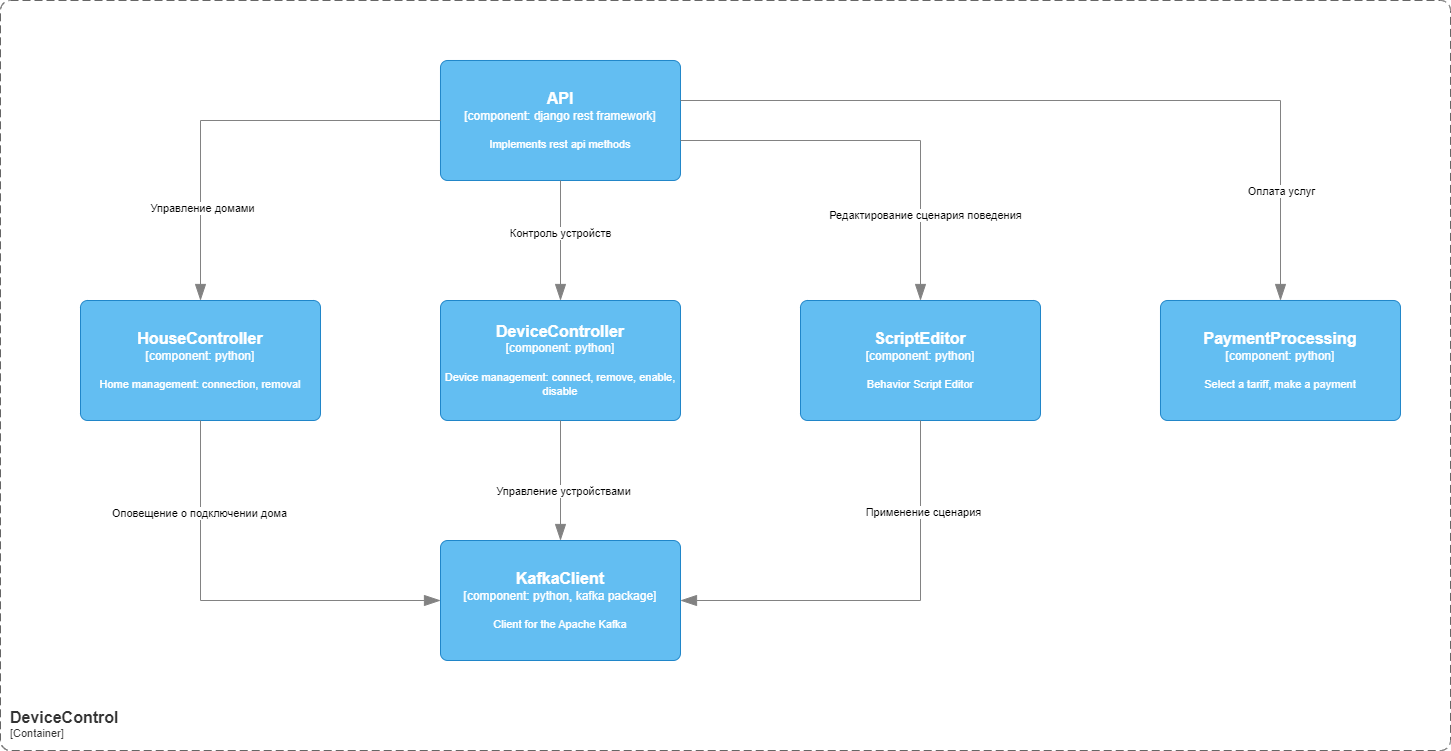

The diagram above was exported from draw.io. Its source (the exported page's mxGraphModel, read from the mxfile embedded in the PNG):
<mxGraphModel dx="2074" dy="836" grid="1" gridSize="10" guides="1" tooltips="1" connect="1" arrows="1" fold="1" page="1" pageScale="1" pageWidth="827" pageHeight="1169" math="0" shadow="0">
  <root>
    <mxCell id="0" />
    <mxCell id="1" parent="0" />
    <object placeholders="1" c4Name="DeviceControl" c4Type="ContainerScopeBoundary" c4Application="Container" label="&lt;font style=&quot;font-size: 16px&quot;&gt;&lt;b&gt;&lt;div style=&quot;text-align: left&quot;&gt;%c4Name%&lt;/div&gt;&lt;/b&gt;&lt;/font&gt;&lt;div style=&quot;text-align: left&quot;&gt;[%c4Application%]&lt;/div&gt;" id="Os_Q7tYxd9J8LXMyd1MX-1">
      <mxCell style="rounded=1;fontSize=11;whiteSpace=wrap;html=1;dashed=1;arcSize=20;fillColor=none;strokeColor=#666666;fontColor=#333333;labelBackgroundColor=none;align=left;verticalAlign=bottom;labelBorderColor=none;spacingTop=0;spacing=10;dashPattern=8 4;metaEdit=1;rotatable=0;perimeter=rectanglePerimeter;noLabel=0;labelPadding=0;allowArrows=0;connectable=0;expand=0;recursiveResize=0;editable=1;pointerEvents=0;absoluteArcSize=1;points=[[0.25,0,0],[0.5,0,0],[0.75,0,0],[1,0.25,0],[1,0.5,0],[1,0.75,0],[0.75,1,0],[0.5,1,0],[0.25,1,0],[0,0.75,0],[0,0.5,0],[0,0.25,0]];" vertex="1" parent="1">
        <mxGeometry x="40" y="60" width="1450" height="750" as="geometry" />
      </mxCell>
    </object>
    <object placeholders="1" c4Name="API" c4Type="component" c4Technology="django rest framework" c4Description="Implements rest api methods" label="&lt;font style=&quot;font-size: 16px&quot;&gt;&lt;b&gt;%c4Name%&lt;/b&gt;&lt;/font&gt;&lt;div&gt;[%c4Type%: %c4Technology%]&lt;/div&gt;&lt;br&gt;&lt;div&gt;&lt;font style=&quot;font-size: 11px&quot;&gt;%c4Description%&lt;/font&gt;&lt;/div&gt;" id="Ip0cWetwxSr5hrypRrTk-1">
      <mxCell style="rounded=1;whiteSpace=wrap;html=1;labelBackgroundColor=none;fillColor=#63BEF2;fontColor=#ffffff;align=center;arcSize=6;strokeColor=#2086C9;metaEdit=1;resizable=0;points=[[0.25,0,0],[0.5,0,0],[0.75,0,0],[1,0.25,0],[1,0.5,0],[1,0.75,0],[0.75,1,0],[0.5,1,0],[0.25,1,0],[0,0.75,0],[0,0.5,0],[0,0.25,0]];" vertex="1" parent="1">
        <mxGeometry x="480" y="120" width="240" height="120" as="geometry" />
      </mxCell>
    </object>
    <object placeholders="1" c4Name="KafkaClient" c4Type="component" c4Technology="python, kafka package" c4Description="Client for the Apache Kafka" label="&lt;font style=&quot;font-size: 16px&quot;&gt;&lt;b&gt;%c4Name%&lt;/b&gt;&lt;/font&gt;&lt;div&gt;[%c4Type%: %c4Technology%]&lt;/div&gt;&lt;br&gt;&lt;div&gt;&lt;font style=&quot;font-size: 11px&quot;&gt;%c4Description%&lt;/font&gt;&lt;/div&gt;" id="Ip0cWetwxSr5hrypRrTk-2">
      <mxCell style="rounded=1;whiteSpace=wrap;html=1;labelBackgroundColor=none;fillColor=#63BEF2;fontColor=#ffffff;align=center;arcSize=6;strokeColor=#2086C9;metaEdit=1;resizable=0;points=[[0.25,0,0],[0.5,0,0],[0.75,0,0],[1,0.25,0],[1,0.5,0],[1,0.75,0],[0.75,1,0],[0.5,1,0],[0.25,1,0],[0,0.75,0],[0,0.5,0],[0,0.25,0]];" vertex="1" parent="1">
        <mxGeometry x="480" y="600" width="240" height="120" as="geometry" />
      </mxCell>
    </object>
    <object placeholders="1" c4Name="DeviceController" c4Type="component" c4Technology="python" c4Description="Device management: connect, remove, enable, disable" label="&lt;font style=&quot;font-size: 16px&quot;&gt;&lt;b&gt;%c4Name%&lt;/b&gt;&lt;/font&gt;&lt;div&gt;[%c4Type%: %c4Technology%]&lt;/div&gt;&lt;br&gt;&lt;div&gt;&lt;font style=&quot;font-size: 11px&quot;&gt;%c4Description%&lt;/font&gt;&lt;/div&gt;" id="Ip0cWetwxSr5hrypRrTk-3">
      <mxCell style="rounded=1;whiteSpace=wrap;html=1;labelBackgroundColor=none;fillColor=#63BEF2;fontColor=#ffffff;align=center;arcSize=6;strokeColor=#2086C9;metaEdit=1;resizable=0;points=[[0.25,0,0],[0.5,0,0],[0.75,0,0],[1,0.25,0],[1,0.5,0],[1,0.75,0],[0.75,1,0],[0.5,1,0],[0.25,1,0],[0,0.75,0],[0,0.5,0],[0,0.25,0]];" vertex="1" parent="1">
        <mxGeometry x="480" y="360" width="240" height="120" as="geometry" />
      </mxCell>
    </object>
    <object placeholders="1" c4Type="Relationship" id="Ip0cWetwxSr5hrypRrTk-5">
      <mxCell style="endArrow=blockThin;html=1;fontSize=10;fontColor=#404040;strokeWidth=1;endFill=1;strokeColor=#828282;elbow=vertical;metaEdit=1;endSize=14;startSize=14;jumpStyle=arc;jumpSize=16;rounded=0;edgeStyle=orthogonalEdgeStyle;" edge="1" parent="1" source="Ip0cWetwxSr5hrypRrTk-1" target="Ip0cWetwxSr5hrypRrTk-3">
        <mxGeometry width="240" relative="1" as="geometry">
          <mxPoint x="160" y="330" as="sourcePoint" />
          <mxPoint x="400" y="330" as="targetPoint" />
        </mxGeometry>
      </mxCell>
    </object>
    <mxCell id="wqQIyWTTgHiU1X5mi7-a-1" value="Контроль устройств" style="edgeLabel;html=1;align=center;verticalAlign=middle;resizable=0;points=[];" vertex="1" connectable="0" parent="Ip0cWetwxSr5hrypRrTk-5">
      <mxGeometry x="-0.1333" y="-1" relative="1" as="geometry">
        <mxPoint as="offset" />
      </mxGeometry>
    </mxCell>
    <object placeholders="1" c4Type="Relationship" id="Ip0cWetwxSr5hrypRrTk-6">
      <mxCell style="endArrow=blockThin;html=1;fontSize=10;fontColor=#404040;strokeWidth=1;endFill=1;strokeColor=#828282;elbow=vertical;metaEdit=1;endSize=14;startSize=14;jumpStyle=arc;jumpSize=16;rounded=0;edgeStyle=orthogonalEdgeStyle;" edge="1" parent="1" source="Ip0cWetwxSr5hrypRrTk-3" target="Ip0cWetwxSr5hrypRrTk-2">
        <mxGeometry width="240" relative="1" as="geometry">
          <mxPoint x="440" y="240" as="sourcePoint" />
          <mxPoint x="250" y="380" as="targetPoint" />
        </mxGeometry>
      </mxCell>
    </object>
    <mxCell id="wqQIyWTTgHiU1X5mi7-a-3" value="Управление устройствами" style="edgeLabel;html=1;align=center;verticalAlign=middle;resizable=0;points=[];" vertex="1" connectable="0" parent="Ip0cWetwxSr5hrypRrTk-6">
      <mxGeometry x="0.1667" y="2" relative="1" as="geometry">
        <mxPoint as="offset" />
      </mxGeometry>
    </mxCell>
    <object placeholders="1" c4Name="ScriptEditor" c4Type="component" c4Technology="python" c4Description="Behavior Script Editor" label="&lt;font style=&quot;font-size: 16px&quot;&gt;&lt;b&gt;%c4Name%&lt;/b&gt;&lt;/font&gt;&lt;div&gt;[%c4Type%: %c4Technology%]&lt;/div&gt;&lt;br&gt;&lt;div&gt;&lt;font style=&quot;font-size: 11px&quot;&gt;%c4Description%&lt;/font&gt;&lt;/div&gt;" id="Ip0cWetwxSr5hrypRrTk-7">
      <mxCell style="rounded=1;whiteSpace=wrap;html=1;labelBackgroundColor=none;fillColor=#63BEF2;fontColor=#ffffff;align=center;arcSize=6;strokeColor=#2086C9;metaEdit=1;resizable=0;points=[[0.25,0,0],[0.5,0,0],[0.75,0,0],[1,0.25,0],[1,0.5,0],[1,0.75,0],[0.75,1,0],[0.5,1,0],[0.25,1,0],[0,0.75,0],[0,0.5,0],[0,0.25,0]];" vertex="1" parent="1">
        <mxGeometry x="840" y="360" width="240" height="120" as="geometry" />
      </mxCell>
    </object>
    <object placeholders="1" c4Name="HouseController" c4Type="component" c4Technology="python" c4Description="Home management: connection, removal" label="&lt;font style=&quot;font-size: 16px&quot;&gt;&lt;b&gt;%c4Name%&lt;/b&gt;&lt;/font&gt;&lt;div&gt;[%c4Type%: %c4Technology%]&lt;/div&gt;&lt;br&gt;&lt;div&gt;&lt;font style=&quot;font-size: 11px&quot;&gt;%c4Description%&lt;/font&gt;&lt;/div&gt;" id="Ip0cWetwxSr5hrypRrTk-8">
      <mxCell style="rounded=1;whiteSpace=wrap;html=1;labelBackgroundColor=none;fillColor=#63BEF2;fontColor=#ffffff;align=center;arcSize=6;strokeColor=#2086C9;metaEdit=1;resizable=0;points=[[0.25,0,0],[0.5,0,0],[0.75,0,0],[1,0.25,0],[1,0.5,0],[1,0.75,0],[0.75,1,0],[0.5,1,0],[0.25,1,0],[0,0.75,0],[0,0.5,0],[0,0.25,0]];" vertex="1" parent="1">
        <mxGeometry x="120" y="360" width="240" height="120" as="geometry" />
      </mxCell>
    </object>
    <object placeholders="1" c4Type="Relationship" id="Ip0cWetwxSr5hrypRrTk-9">
      <mxCell style="endArrow=blockThin;html=1;fontSize=10;fontColor=#404040;strokeWidth=1;endFill=1;strokeColor=#828282;elbow=vertical;metaEdit=1;endSize=14;startSize=14;jumpStyle=arc;jumpSize=16;rounded=0;edgeStyle=orthogonalEdgeStyle;" edge="1" parent="1" source="Ip0cWetwxSr5hrypRrTk-1" target="Ip0cWetwxSr5hrypRrTk-8">
        <mxGeometry width="240" relative="1" as="geometry">
          <mxPoint x="610" y="240" as="sourcePoint" />
          <mxPoint x="610" y="380" as="targetPoint" />
        </mxGeometry>
      </mxCell>
    </object>
    <mxCell id="Ip0cWetwxSr5hrypRrTk-13" value="Управление домами" style="edgeLabel;html=1;align=center;verticalAlign=middle;resizable=0;points=[];" vertex="1" connectable="0" parent="Ip0cWetwxSr5hrypRrTk-9">
      <mxGeometry x="0.5571" y="1" relative="1" as="geometry">
        <mxPoint as="offset" />
      </mxGeometry>
    </mxCell>
    <object placeholders="1" c4Type="Relationship" id="Ip0cWetwxSr5hrypRrTk-10">
      <mxCell style="endArrow=blockThin;html=1;fontSize=10;fontColor=#404040;strokeWidth=1;endFill=1;strokeColor=#828282;elbow=vertical;metaEdit=1;endSize=14;startSize=14;jumpStyle=arc;jumpSize=16;rounded=0;edgeStyle=orthogonalEdgeStyle;" edge="1" parent="1" source="Ip0cWetwxSr5hrypRrTk-1" target="Ip0cWetwxSr5hrypRrTk-7">
        <mxGeometry width="240" relative="1" as="geometry">
          <mxPoint x="490" y="180" as="sourcePoint" />
          <mxPoint x="270" y="380" as="targetPoint" />
          <Array as="points">
            <mxPoint x="960" y="200" />
          </Array>
        </mxGeometry>
      </mxCell>
    </object>
    <mxCell id="wqQIyWTTgHiU1X5mi7-a-2" value="Редактирование сценария поведения" style="edgeLabel;html=1;align=center;verticalAlign=middle;resizable=0;points=[];" vertex="1" connectable="0" parent="Ip0cWetwxSr5hrypRrTk-10">
      <mxGeometry x="0.5714" y="4" relative="1" as="geometry">
        <mxPoint as="offset" />
      </mxGeometry>
    </mxCell>
    <object placeholders="1" c4Type="Relationship" id="Ip0cWetwxSr5hrypRrTk-11">
      <mxCell style="endArrow=blockThin;html=1;fontSize=10;fontColor=#404040;strokeWidth=1;endFill=1;strokeColor=#828282;elbow=vertical;metaEdit=1;endSize=14;startSize=14;jumpStyle=arc;jumpSize=16;rounded=0;edgeStyle=orthogonalEdgeStyle;" edge="1" parent="1" source="Ip0cWetwxSr5hrypRrTk-7" target="Ip0cWetwxSr5hrypRrTk-2">
        <mxGeometry width="240" relative="1" as="geometry">
          <mxPoint x="610" y="490" as="sourcePoint" />
          <mxPoint x="610" y="610" as="targetPoint" />
          <Array as="points">
            <mxPoint x="960" y="660" />
          </Array>
        </mxGeometry>
      </mxCell>
    </object>
    <mxCell id="wqQIyWTTgHiU1X5mi7-a-4" value="Применение сценария" style="edgeLabel;html=1;align=center;verticalAlign=middle;resizable=0;points=[];" vertex="1" connectable="0" parent="Ip0cWetwxSr5hrypRrTk-11">
      <mxGeometry x="-0.5667" y="2" relative="1" as="geometry">
        <mxPoint as="offset" />
      </mxGeometry>
    </mxCell>
    <object placeholders="1" c4Type="Relationship" id="Ip0cWetwxSr5hrypRrTk-12">
      <mxCell style="endArrow=blockThin;html=1;fontSize=10;fontColor=#404040;strokeWidth=1;endFill=1;strokeColor=#828282;elbow=vertical;metaEdit=1;endSize=14;startSize=14;jumpStyle=arc;jumpSize=16;rounded=0;edgeStyle=orthogonalEdgeStyle;" edge="1" parent="1" source="Ip0cWetwxSr5hrypRrTk-8" target="Ip0cWetwxSr5hrypRrTk-2">
        <mxGeometry width="240" relative="1" as="geometry">
          <mxPoint x="490" y="190" as="sourcePoint" />
          <mxPoint x="250" y="370" as="targetPoint" />
          <Array as="points">
            <mxPoint x="240" y="660" />
          </Array>
        </mxGeometry>
      </mxCell>
    </object>
    <mxCell id="wqQIyWTTgHiU1X5mi7-a-5" value="Оповещение о подключении дома" style="edgeLabel;html=1;align=center;verticalAlign=middle;resizable=0;points=[];" vertex="1" connectable="0" parent="Ip0cWetwxSr5hrypRrTk-12">
      <mxGeometry x="-0.5619" y="-2" relative="1" as="geometry">
        <mxPoint as="offset" />
      </mxGeometry>
    </mxCell>
    <object placeholders="1" c4Name="PaymentProcessing" c4Type="component" c4Technology="python" c4Description="Select a tariff, make a payment" label="&lt;font style=&quot;font-size: 16px&quot;&gt;&lt;b&gt;%c4Name%&lt;/b&gt;&lt;/font&gt;&lt;div&gt;[%c4Type%: %c4Technology%]&lt;/div&gt;&lt;br&gt;&lt;div&gt;&lt;font style=&quot;font-size: 11px&quot;&gt;%c4Description%&lt;/font&gt;&lt;/div&gt;" id="wqQIyWTTgHiU1X5mi7-a-6">
      <mxCell style="rounded=1;whiteSpace=wrap;html=1;labelBackgroundColor=none;fillColor=#63BEF2;fontColor=#ffffff;align=center;arcSize=6;strokeColor=#2086C9;metaEdit=1;resizable=0;points=[[0.25,0,0],[0.5,0,0],[0.75,0,0],[1,0.25,0],[1,0.5,0],[1,0.75,0],[0.75,1,0],[0.5,1,0],[0.25,1,0],[0,0.75,0],[0,0.5,0],[0,0.25,0]];" vertex="1" parent="1">
        <mxGeometry x="1200" y="360" width="240" height="120" as="geometry" />
      </mxCell>
    </object>
    <object placeholders="1" c4Type="Relationship" id="wqQIyWTTgHiU1X5mi7-a-7">
      <mxCell style="endArrow=blockThin;html=1;fontSize=10;fontColor=#404040;strokeWidth=1;endFill=1;strokeColor=#828282;elbow=vertical;metaEdit=1;endSize=14;startSize=14;jumpStyle=arc;jumpSize=16;rounded=0;edgeStyle=orthogonalEdgeStyle;" edge="1" parent="1" source="Ip0cWetwxSr5hrypRrTk-1" target="wqQIyWTTgHiU1X5mi7-a-6">
        <mxGeometry width="240" relative="1" as="geometry">
          <mxPoint x="730" y="190" as="sourcePoint" />
          <mxPoint x="970" y="370" as="targetPoint" />
          <Array as="points">
            <mxPoint x="1320" y="160" />
          </Array>
        </mxGeometry>
      </mxCell>
    </object>
    <mxCell id="wqQIyWTTgHiU1X5mi7-a-8" value="Оплата услуг" style="edgeLabel;html=1;align=center;verticalAlign=middle;resizable=0;points=[];" vertex="1" connectable="0" parent="wqQIyWTTgHiU1X5mi7-a-7">
      <mxGeometry x="0.5714" y="4" relative="1" as="geometry">
        <mxPoint x="-4" y="61" as="offset" />
      </mxGeometry>
    </mxCell>
  </root>
</mxGraphModel>